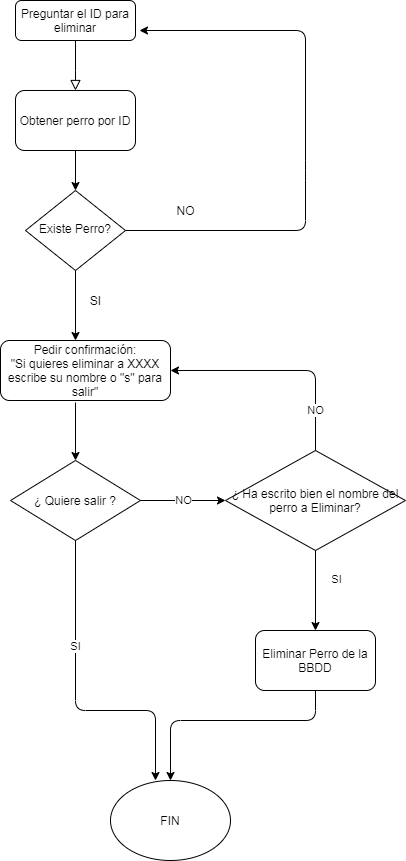

The diagram above was exported from draw.io. Its source (the exported page's mxGraphModel, read from the mxfile embedded in the PNG):
<mxGraphModel dx="868" dy="450" grid="1" gridSize="10" guides="1" tooltips="1" connect="1" arrows="1" fold="1" page="1" pageScale="1" pageWidth="827" pageHeight="1169" math="0" shadow="0">
  <root>
    <mxCell id="WIyWlLk6GJQsqaUBKTNV-0" />
    <mxCell id="WIyWlLk6GJQsqaUBKTNV-1" parent="WIyWlLk6GJQsqaUBKTNV-0" />
    <mxCell id="WIyWlLk6GJQsqaUBKTNV-2" value="" style="rounded=0;html=1;jettySize=auto;orthogonalLoop=1;fontSize=11;endArrow=block;endFill=0;endSize=8;strokeWidth=1;shadow=0;labelBackgroundColor=none;edgeStyle=orthogonalEdgeStyle;" parent="WIyWlLk6GJQsqaUBKTNV-1" source="WIyWlLk6GJQsqaUBKTNV-3" edge="1">
      <mxGeometry relative="1" as="geometry">
        <mxPoint x="210" y="90" as="targetPoint" />
        <Array as="points">
          <mxPoint x="210" y="70" />
          <mxPoint x="210" y="70" />
        </Array>
      </mxGeometry>
    </mxCell>
    <mxCell id="WIyWlLk6GJQsqaUBKTNV-3" value="Preguntar el ID para eliminar" style="rounded=1;whiteSpace=wrap;html=1;fontSize=12;glass=0;strokeWidth=1;shadow=0;" parent="WIyWlLk6GJQsqaUBKTNV-1" vertex="1">
      <mxGeometry x="150" width="120" height="40" as="geometry" />
    </mxCell>
    <mxCell id="WIyWlLk6GJQsqaUBKTNV-6" value="Existe Perro?" style="rhombus;whiteSpace=wrap;html=1;shadow=0;fontFamily=Helvetica;fontSize=12;align=center;strokeWidth=1;spacing=6;spacingTop=-4;" parent="WIyWlLk6GJQsqaUBKTNV-1" vertex="1">
      <mxGeometry x="160" y="190" width="100" height="80" as="geometry" />
    </mxCell>
    <mxCell id="zzlxbt5zUS9c9ampNHU6-0" value="Obtener perro por ID" style="rounded=1;whiteSpace=wrap;html=1;" vertex="1" parent="WIyWlLk6GJQsqaUBKTNV-1">
      <mxGeometry x="150" y="90" width="120" height="60" as="geometry" />
    </mxCell>
    <mxCell id="zzlxbt5zUS9c9ampNHU6-1" value="" style="endArrow=classic;html=1;exitX=0.5;exitY=1;exitDx=0;exitDy=0;" edge="1" parent="WIyWlLk6GJQsqaUBKTNV-1" source="zzlxbt5zUS9c9ampNHU6-0" target="WIyWlLk6GJQsqaUBKTNV-6">
      <mxGeometry width="50" height="50" relative="1" as="geometry">
        <mxPoint x="390" y="260" as="sourcePoint" />
        <mxPoint x="440" y="210" as="targetPoint" />
      </mxGeometry>
    </mxCell>
    <mxCell id="zzlxbt5zUS9c9ampNHU6-2" value="" style="endArrow=classic;html=1;exitX=1;exitY=0.5;exitDx=0;exitDy=0;" edge="1" parent="WIyWlLk6GJQsqaUBKTNV-1" source="WIyWlLk6GJQsqaUBKTNV-6">
      <mxGeometry width="50" height="50" relative="1" as="geometry">
        <mxPoint x="390" y="260" as="sourcePoint" />
        <mxPoint x="274" y="30" as="targetPoint" />
        <Array as="points">
          <mxPoint x="440" y="230" />
          <mxPoint x="440" y="170" />
          <mxPoint x="440" y="30" />
        </Array>
      </mxGeometry>
    </mxCell>
    <mxCell id="zzlxbt5zUS9c9ampNHU6-3" value="NO" style="text;html=1;align=center;verticalAlign=middle;resizable=0;points=[];autosize=1;" vertex="1" parent="WIyWlLk6GJQsqaUBKTNV-1">
      <mxGeometry x="305" y="200" width="30" height="20" as="geometry" />
    </mxCell>
    <mxCell id="zzlxbt5zUS9c9ampNHU6-4" value="" style="endArrow=classic;html=1;exitX=0.5;exitY=1;exitDx=0;exitDy=0;" edge="1" parent="WIyWlLk6GJQsqaUBKTNV-1" source="WIyWlLk6GJQsqaUBKTNV-6">
      <mxGeometry width="50" height="50" relative="1" as="geometry">
        <mxPoint x="390" y="260" as="sourcePoint" />
        <mxPoint x="210" y="340" as="targetPoint" />
      </mxGeometry>
    </mxCell>
    <mxCell id="zzlxbt5zUS9c9ampNHU6-5" value="SI" style="text;html=1;align=center;verticalAlign=middle;resizable=0;points=[];autosize=1;" vertex="1" parent="WIyWlLk6GJQsqaUBKTNV-1">
      <mxGeometry x="215" y="290" width="30" height="20" as="geometry" />
    </mxCell>
    <mxCell id="zzlxbt5zUS9c9ampNHU6-6" value="Pedir confirmación:&lt;br&gt;&quot;Si quieres eliminar a XXXX escribe su nombre o &quot;s&quot; para salir&quot;" style="rounded=1;whiteSpace=wrap;html=1;" vertex="1" parent="WIyWlLk6GJQsqaUBKTNV-1">
      <mxGeometry x="135" y="340" width="170" height="60" as="geometry" />
    </mxCell>
    <mxCell id="zzlxbt5zUS9c9ampNHU6-7" value="" style="endArrow=classic;html=1;exitX=0.441;exitY=1.033;exitDx=0;exitDy=0;exitPerimeter=0;" edge="1" parent="WIyWlLk6GJQsqaUBKTNV-1" source="zzlxbt5zUS9c9ampNHU6-6">
      <mxGeometry width="50" height="50" relative="1" as="geometry">
        <mxPoint x="390" y="450" as="sourcePoint" />
        <mxPoint x="210" y="460" as="targetPoint" />
      </mxGeometry>
    </mxCell>
    <mxCell id="zzlxbt5zUS9c9ampNHU6-8" value="¿ Ha escrito bien el nombre del perro a Eliminar?" style="rhombus;whiteSpace=wrap;html=1;" vertex="1" parent="WIyWlLk6GJQsqaUBKTNV-1">
      <mxGeometry x="360" y="450" width="180" height="100" as="geometry" />
    </mxCell>
    <mxCell id="zzlxbt5zUS9c9ampNHU6-9" value="" style="endArrow=classic;html=1;exitX=0.5;exitY=1;exitDx=0;exitDy=0;entryX=0.5;entryY=0;entryDx=0;entryDy=0;" edge="1" parent="WIyWlLk6GJQsqaUBKTNV-1" source="zzlxbt5zUS9c9ampNHU6-8" target="zzlxbt5zUS9c9ampNHU6-10">
      <mxGeometry width="50" height="50" relative="1" as="geometry">
        <mxPoint x="390" y="540" as="sourcePoint" />
        <mxPoint x="210" y="630" as="targetPoint" />
      </mxGeometry>
    </mxCell>
    <mxCell id="zzlxbt5zUS9c9ampNHU6-11" value="SI" style="edgeLabel;html=1;align=center;verticalAlign=middle;resizable=0;points=[];" vertex="1" connectable="0" parent="zzlxbt5zUS9c9ampNHU6-9">
      <mxGeometry x="-0.3429" y="3" relative="1" as="geometry">
        <mxPoint x="17" y="2" as="offset" />
      </mxGeometry>
    </mxCell>
    <mxCell id="zzlxbt5zUS9c9ampNHU6-10" value="Eliminar Perro de la BBDD" style="rounded=1;whiteSpace=wrap;html=1;" vertex="1" parent="WIyWlLk6GJQsqaUBKTNV-1">
      <mxGeometry x="390" y="630" width="120" height="60" as="geometry" />
    </mxCell>
    <mxCell id="zzlxbt5zUS9c9ampNHU6-12" value="FIN" style="ellipse;whiteSpace=wrap;html=1;" vertex="1" parent="WIyWlLk6GJQsqaUBKTNV-1">
      <mxGeometry x="245" y="780" width="120" height="80" as="geometry" />
    </mxCell>
    <mxCell id="zzlxbt5zUS9c9ampNHU6-13" value="" style="endArrow=classic;html=1;exitX=0.5;exitY=1;exitDx=0;exitDy=0;entryX=0.5;entryY=0;entryDx=0;entryDy=0;" edge="1" parent="WIyWlLk6GJQsqaUBKTNV-1" source="zzlxbt5zUS9c9ampNHU6-10" target="zzlxbt5zUS9c9ampNHU6-12">
      <mxGeometry width="50" height="50" relative="1" as="geometry">
        <mxPoint x="390" y="630" as="sourcePoint" />
        <mxPoint x="440" y="580" as="targetPoint" />
        <Array as="points">
          <mxPoint x="450" y="720" />
          <mxPoint x="305" y="720" />
        </Array>
      </mxGeometry>
    </mxCell>
    <mxCell id="zzlxbt5zUS9c9ampNHU6-16" value="¿ Quiere salir ?" style="rhombus;whiteSpace=wrap;html=1;" vertex="1" parent="WIyWlLk6GJQsqaUBKTNV-1">
      <mxGeometry x="145" y="460" width="130" height="80" as="geometry" />
    </mxCell>
    <mxCell id="zzlxbt5zUS9c9ampNHU6-18" value="" style="endArrow=classic;html=1;exitX=0.5;exitY=1;exitDx=0;exitDy=0;entryX=0.375;entryY=0;entryDx=0;entryDy=0;entryPerimeter=0;" edge="1" parent="WIyWlLk6GJQsqaUBKTNV-1" source="zzlxbt5zUS9c9ampNHU6-16" target="zzlxbt5zUS9c9ampNHU6-12">
      <mxGeometry width="50" height="50" relative="1" as="geometry">
        <mxPoint x="390" y="620" as="sourcePoint" />
        <mxPoint x="440" y="570" as="targetPoint" />
        <Array as="points">
          <mxPoint x="210" y="710" />
          <mxPoint x="290" y="710" />
        </Array>
      </mxGeometry>
    </mxCell>
    <mxCell id="zzlxbt5zUS9c9ampNHU6-19" value="SI&lt;br&gt;" style="edgeLabel;html=1;align=center;verticalAlign=middle;resizable=0;points=[];" vertex="1" connectable="0" parent="zzlxbt5zUS9c9ampNHU6-18">
      <mxGeometry x="-0.3409" y="-1" relative="1" as="geometry">
        <mxPoint as="offset" />
      </mxGeometry>
    </mxCell>
    <mxCell id="zzlxbt5zUS9c9ampNHU6-20" value="NO" style="endArrow=classic;html=1;exitX=1;exitY=0.5;exitDx=0;exitDy=0;entryX=0;entryY=0.5;entryDx=0;entryDy=0;" edge="1" parent="WIyWlLk6GJQsqaUBKTNV-1" source="zzlxbt5zUS9c9ampNHU6-16" target="zzlxbt5zUS9c9ampNHU6-8">
      <mxGeometry width="50" height="50" relative="1" as="geometry">
        <mxPoint x="390" y="610" as="sourcePoint" />
        <mxPoint x="440" y="560" as="targetPoint" />
      </mxGeometry>
    </mxCell>
    <mxCell id="zzlxbt5zUS9c9ampNHU6-21" value="NO" style="endArrow=classic;html=1;entryX=1;entryY=0.5;entryDx=0;entryDy=0;exitX=0.5;exitY=0;exitDx=0;exitDy=0;" edge="1" parent="WIyWlLk6GJQsqaUBKTNV-1" source="zzlxbt5zUS9c9ampNHU6-8" target="zzlxbt5zUS9c9ampNHU6-6">
      <mxGeometry x="-0.6444" width="50" height="50" relative="1" as="geometry">
        <mxPoint x="390" y="510" as="sourcePoint" />
        <mxPoint x="440" y="460" as="targetPoint" />
        <Array as="points">
          <mxPoint x="450" y="370" />
        </Array>
        <mxPoint as="offset" />
      </mxGeometry>
    </mxCell>
  </root>
</mxGraphModel>